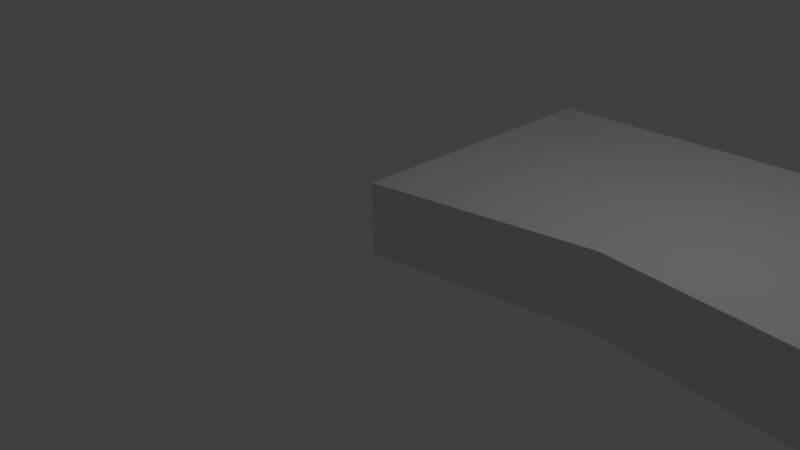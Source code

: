 # Source: damBreakSnappy_reg.blend  (saved by Blender 2.75.0; exported with 4.5.12 LTS)
import bpy
from mathutils import Matrix  # noqa: F401  (used for matrix-valued properties, if any)

bpy.ops.wm.read_factory_settings(use_empty=True)
scene = bpy.context.scene
scene.name = 'Scene'

# ---- collections
col_collection_1 = bpy.data.collections.new('Collection 1'); scene.collection.children.link(col_collection_1)

# ---- world
world_world = bpy.data.worlds.new('World'); scene.world = world_world
world_world.color = (0.05088, 0.05088, 0.05088)
world_world.use_sun_shadow = False
world_world.sun_shadow_jitter_overblur = 0.0
world_world.cycles.sampling_method = 'MANUAL'
world_world.cycles.sample_map_resolution = 256

# ---- cameras
cam_camera = bpy.data.cameras.new('Camera')
cam_camera.clip_end = 100.0
cam_camera.lens = 35.0
cam_camera.sensor_width = 32.0
cam_camera.sensor_height = 18.0
cam_camera.ortho_scale = 7.314
cam_camera.dof.focus_distance = 0.0
cam_camera.dof.aperture_fstop = 128.0

# ---- lights
light_lamp = bpy.data.lights.new('Lamp', 'POINT')
light_lamp.transmission_factor = 0.0
light_lamp.cutoff_distance = 30.0
light_lamp.energy = 100.0
light_lamp.shadow_buffer_clip_start = 1.001
light_lamp.shadow_soft_size = 0.1
light_lamp.shadow_maximum_resolution = 0.006
light_lamp.use_absolute_resolution = True
light_lamp.cycles.use_multiple_importance_sampling = False

# ---- meshes
me_allwall = bpy.data.meshes.new('allwall')
me_allwall.from_pydata([(8.0, 1.375, 0.0), (8.0, 0.5, 0.0), (7.75, 1.5, 0.0), (7.25, 1.5, 0.0), (7.312, 4.0, 0.0), (7.688, 4.0, 0.0), (7.5, 0.0, 0.0), (6.25, 0.5, 0.0), (3.0, 0.5, 0.0), (5.0, 1.0, 0.0), (0.0, 0.0, 0.0), (0.0, 4.0, 0.0), (4.5, 3.5, 0.0), (5.25, 4.0, 0.0), (4.5, 3.0, 0.0), (7.75, 1.5, 1.0), (8.0, 0.5, 1.0), (8.0, 1.375, 1.0), (7.688, 4.0, 1.0), (7.312, 4.0, 1.0), (7.25, 1.5, 1.0), (7.5, 0.0, 1.0), (6.25, 0.5, 1.0), (3.0, 0.5, 1.0), (5.0, 1.0, 1.0), (0.0, 4.0, 1.0), (0.0, 0.0, 1.0), (5.25, 4.0, 1.0), (4.5, 3.5, 1.0), (4.5, 3.0, 1.0)], [], [(0, 16, 1), (0, 17, 16), (2, 17, 0), (2, 15, 17), (5, 15, 2), (5, 18, 15), (3, 19, 4), (3, 20, 19), (7, 20, 3), (7, 22, 20), (9, 22, 7), (9, 24, 22), (14, 24, 9), (14, 29, 24), (12, 29, 14), (12, 28, 29), (13, 28, 12), (13, 27, 28), (10, 25, 11), (10, 26, 25), (8, 26, 10), (8, 23, 26), (6, 23, 8), (6, 21, 23), (1, 21, 6), (1, 16, 21)])
me_allwall.use_remesh_preserve_volume = False
me_allwall.use_remesh_preserve_attributes = False
me_allwall.use_mirror_vertex_groups = False
me_allwall.update()
me_atmosphere = bpy.data.meshes.new('atmosphere')
me_atmosphere.from_pydata([(7.312, 4.0, 0.0), (7.688, 4.0, 0.0), (0.0, 4.0, 0.0), (5.25, 4.0, 0.0), (7.688, 4.0, 1.0), (7.312, 4.0, 1.0), (0.0, 4.0, 1.0), (5.25, 4.0, 1.0)], [], [(0, 4, 1), (0, 5, 4), (2, 7, 3), (2, 6, 7)])
me_atmosphere.use_remesh_preserve_volume = False
me_atmosphere.use_remesh_preserve_attributes = False
me_atmosphere.use_mirror_vertex_groups = False
me_atmosphere.update()
me_frontback = bpy.data.meshes.new('frontback')
me_frontback.from_pydata([(8.0, 1.375, 0.0), (8.0, 0.5, 0.0), (7.75, 1.5, 0.0), (7.25, 1.5, 0.0), (7.312, 4.0, 0.0), (7.688, 4.0, 0.0), (7.5, 0.0, 0.0), (6.25, 0.5, 0.0), (3.0, 0.5, 0.0), (5.0, 1.0, 0.0), (0.0, 0.0, 0.0), (0.0, 4.0, 0.0), (4.5, 3.5, 0.0), (5.25, 4.0, 0.0), (4.5, 3.0, 0.0), (7.75, 1.5, 1.0), (8.0, 0.5, 1.0), (8.0, 1.375, 1.0), (7.688, 4.0, 1.0), (7.312, 4.0, 1.0), (7.25, 1.5, 1.0), (7.5, 0.0, 1.0), (6.25, 0.5, 1.0), (3.0, 0.5, 1.0), (5.0, 1.0, 1.0), (0.0, 4.0, 1.0), (0.0, 0.0, 1.0), (5.25, 4.0, 1.0), (4.5, 3.5, 1.0), (4.5, 3.0, 1.0)], [], [(0, 1, 2), (3, 4, 5), (1, 3, 2), (2, 3, 5), (1, 6, 3), (3, 6, 7), (7, 6, 8), (9, 7, 8), (8, 10, 11), (12, 11, 13), (14, 11, 12), (14, 8, 11), (9, 8, 14), (15, 16, 17), (18, 19, 20), (15, 20, 16), (18, 20, 15), (20, 21, 16), (22, 21, 20), (23, 21, 22), (23, 22, 24), (25, 26, 23), (27, 25, 28), (28, 25, 29), (25, 23, 29), (29, 23, 24)])
me_frontback.use_remesh_preserve_volume = False
me_frontback.use_remesh_preserve_attributes = False
me_frontback.use_mirror_vertex_groups = False
me_frontback.update()

# ---- objects
ob_allwall = bpy.data.objects.new('allwall', me_allwall)
ob_atmosphere = bpy.data.objects.new('atmosphere', me_atmosphere)
ob_frontback = bpy.data.objects.new('frontback', me_frontback)
ob_lamp = bpy.data.objects.new('Lamp', light_lamp)
ob_camera = bpy.data.objects.new('Camera', cam_camera)

# ---- transforms, parenting, visibility, modifiers, constraints
ob_allwall.location = (0.0, 0.0, 0.0)
ob_allwall.lineart.crease_threshold = 0.0
ob_atmosphere.location = (0.0, 0.0, 0.0)
ob_atmosphere.lineart.crease_threshold = 0.0
ob_frontback.location = (0.0, 0.0, 0.0)
ob_frontback.lineart.crease_threshold = 0.0
ob_lamp.location = (4.076, 1.005, 5.904)
ob_lamp.rotation_euler = (0.6503, 0.05522, 1.866)
ob_lamp.lock_rotations_4d = False
ob_lamp.empty_display_type = 'ARROWS'
ob_lamp.color = (0.0, 0.0, 0.0, 0.0)
ob_lamp.lineart.crease_threshold = 0.0
ob_camera.location = (7.481, -6.508, 5.344)
ob_camera.rotation_euler = (1.109, 0.01082, 0.8149)
ob_camera.lock_rotations_4d = False
ob_camera.empty_display_type = 'ARROWS'
ob_camera.color = (0.0, 0.0, 0.0, 0.0)
ob_camera.display_type = 'WIRE'
ob_camera.lineart.crease_threshold = 0.0

# ---- collection membership
col_collection_1.objects.link(ob_allwall)
col_collection_1.objects.link(ob_atmosphere)
col_collection_1.objects.link(ob_frontback)
col_collection_1.objects.link(ob_lamp)
col_collection_1.objects.link(ob_camera)

# ---- scene / render settings (as saved in the file)
scene.camera = ob_camera
scene.frame_start = 1; scene.frame_end = 250; scene.frame_set(1)
scene.render.engine = 'BLENDER_EEVEE_NEXT'
scene.render.resolution_percentage = 50
scene.render.dither_intensity = 0.0
scene.cycles.use_denoising = False
scene.cycles.samples = 10
scene.cycles.sampling_pattern = 'TABULATED_SOBOL'
scene.cycles.light_sampling_threshold = 0.0
scene.cycles.use_adaptive_sampling = False
scene.cycles.use_light_tree = False
scene.cycles.blur_glossy = 0.0
scene.cycles.pixel_filter_type = 'GAUSSIAN'
scene.cycles.sample_clamp_indirect = 0.0
scene.view_settings.view_transform = 'Standard'
bpy.context.view_layer.update()
